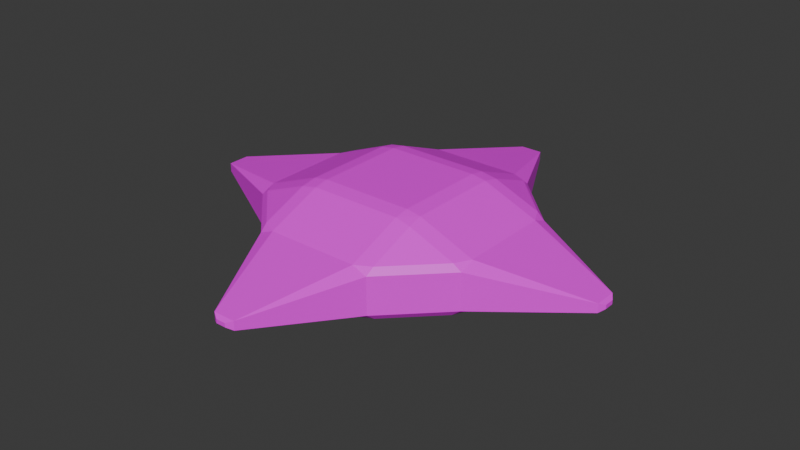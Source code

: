# Source: Drone1.blend  (saved by Blender 4.5.88; exported with 4.5.12 LTS)
import bpy
from mathutils import Matrix  # noqa: F401  (used for matrix-valued properties, if any)

bpy.ops.wm.read_factory_settings(use_empty=True)
scene = bpy.context.scene
scene.name = 'Scene'

# ---- collections
col_collection = bpy.data.collections.new('Collection'); scene.collection.children.link(col_collection)

# ---- images (referenced by path relative to the original .blend; pixels are not part of the script)
import os
ASSET_DIR = os.environ.get("B2B_ASSET_DIR", "")  # directory of the original .blend (textures are referenced by path, not embedded)
HERE = os.path.dirname(os.path.abspath(__file__))  # packed textures are extracted next to this script under _unpacked/

def load_image(name, relpath, width, height, colorspace="sRGB"):
    """Load a texture the original file referenced (path relative to the .blend, or extracted next to this script)."""
    p = next((c for c in (os.path.join(HERE, relpath), os.path.join(ASSET_DIR, relpath)) if relpath and os.path.exists(c)), "")
    if p:
        img = bpy.data.images.load(p, check_existing=True)
        img.name = name
    else:  # same state as the original file: an image datablock whose file is absent (Cycles renders it pink)
        img = bpy.data.images.new(name, width, height)
        img.source = "FILE"
        img.filepath = "//" + (relpath or name)
    img.colorspace_settings.name = colorspace
    return img
img_endesga_x64_png_001 = load_image('endesga x64.png.001', 'endesga x64.png', 1024, 1024, 'sRGB')

# ---- materials (node trees are filled in below, after node groups)
mat_material = bpy.data.materials.new('Material')
mat_material.alpha_threshold = 0.0
mat_material.roughness = 0.5
mat_material.line_color = (0.0, 0.0, 0.0, 1.0)

# ---- material node trees
mat_material.use_nodes = True; mat_material.node_tree.nodes.clear()
_N = mat_material.node_tree.nodes; _L = mat_material.node_tree.links
n0 = _N.new('ShaderNodeOutputMaterial'); n0.name = 'Material Output'; n0.location = (300, 300)
n1 = _N.new('ShaderNodeBsdfPrincipled'); n1.name = 'Principled BSDF'; n1.location = (10, 300)
n1.inputs[3].default_value = 1.45
n2 = _N.new('ShaderNodeTexImage'); n2.name = 'Image Texture'; n2.location = (-326, 291)
n2.image = img_endesga_x64_png_001
n2.interpolation = 'Closest'
_L.new(n1.outputs[0], n0.inputs[0])
_L.new(n2.outputs[0], n1.inputs[0])
n0.is_active_output = True

# ---- world
world_world = bpy.data.worlds.new('World'); scene.world = world_world
world_world.use_nodes = True; world_world.node_tree.nodes.clear()
_N = world_world.node_tree.nodes; _L = world_world.node_tree.links
n0 = _N.new('ShaderNodeOutputWorld'); n0.name = 'World Output'; n0.location = (300, 300)
n1 = _N.new('ShaderNodeBackground'); n1.name = 'Background'; n1.location = (10, 300)
n1.inputs[0].default_value = (0.05088, 0.05088, 0.05088, 1.0)
_L.new(n1.outputs[0], n0.inputs[0])
n0.is_active_output = True
world_world.color = (0.05088, 0.05088, 0.05088)
world_world.sun_shadow_jitter_overblur = 0.0

# ---- meshes
me_cube_001 = bpy.data.meshes.new('Cube.001')
me_cube_001.from_pydata([(-0.4996, -0.3799, -0.9504), (-0.3799, -0.3799, -1.0), (-0.3799, -0.4996, -0.9504), (-0.5073, -0.5073, -0.8855), (-0.3799, -0.9504, -0.4996), (-0.4996, -0.9504, -0.3799), (-0.5073, -0.8855, -0.5073), (-0.9504, -0.3799, -0.4996), (-0.8855, -0.5073, -0.5073), (-0.9504, -0.4996, -0.3799), (-0.4996, -0.9504, 0.3799), (-0.3799, -0.9504, 0.4996), (-0.5073, -0.8855, 0.5073), (-0.3799, -0.4996, 0.9504), (-0.3799, -0.3799, 1.0), (-0.4996, -0.3799, 0.9504), (-0.5073, -0.5073, 0.8855), (-0.9504, -0.4996, 0.3799), (-0.8855, -0.5073, 0.5073), (-0.9504, -0.3799, 0.4996), (-0.3799, 0.4996, -0.9504), (-0.3799, 0.3799, -1.0), (-0.4996, 0.3799, -0.9504), (-0.5073, 0.5073, -0.8855), (-0.9504, 0.3799, -0.4996), (-0.9504, 0.4996, -0.3799), (-0.8855, 0.5073, -0.5073), (-0.3799, 0.9504, -0.4996), (-0.5073, 0.8855, -0.5073), (-0.4996, 0.9504, -0.3799), (-0.4996, 0.3799, 0.9504), (-0.3799, 0.3799, 1.0), (-0.3799, 0.4996, 0.9504), (-0.5073, 0.5073, 0.8855), (-0.3799, 0.9504, 0.4996), (-0.4996, 0.9504, 0.3799), (-0.5073, 0.8855, 0.5073), (-0.9504, 0.3799, 0.4996), (-0.8855, 0.5073, 0.5073), (-0.9504, 0.4996, 0.3799), (0.3799, -0.4996, -0.9504), (0.3799, -0.3799, -1.0), (0.4996, -0.3799, -0.9504), (0.5073, -0.5073, -0.8855), (0.9504, -0.3799, -0.4996), (0.9504, -0.4996, -0.3799), (0.8855, -0.5073, -0.5073), (0.3799, -0.9504, -0.4996), (0.5073, -0.8855, -0.5073), (0.4996, -0.9504, -0.3799), (0.4996, -0.3799, 0.9504), (0.3799, -0.3799, 1.0), (0.3799, -0.4996, 0.9504), (0.5073, -0.5073, 0.8855), (0.3799, -0.9504, 0.4996), (0.4996, -0.9504, 0.3799), (0.5073, -0.8855, 0.5073), (0.9504, -0.3799, 0.4996), (0.8855, -0.5073, 0.5073), (0.9504, -0.4996, 0.3799), (0.4996, 0.3799, -0.9504), (0.3799, 0.3799, -1.0), (0.3799, 0.4996, -0.9504), (0.5073, 0.5073, -0.8855), (0.3799, 0.9504, -0.4996), (0.4996, 0.9504, -0.3799), (0.5073, 0.8855, -0.5073), (0.9504, 0.3799, -0.4996), (0.8855, 0.5073, -0.5073), (0.9504, 0.4996, -0.3799), (0.3799, 0.4996, 0.9504), (0.3799, 0.3799, 1.0), (0.4996, 0.3799, 0.9504), (0.5073, 0.5073, 0.8855), (0.9504, 0.3799, 0.4996), (0.9504, 0.4996, 0.3799), (0.8855, 0.5073, 0.5073), (0.3799, 0.9504, 0.4996), (0.5073, 0.8855, 0.5073), (0.4996, 0.9504, 0.3799), (-0.04102, -1.8, -0.04102), (-0.09099, -1.768, -0.09099), (-0.04102, -1.8, 0.04102), (-0.09099, -1.768, 0.09099), (0.04102, -1.8, -0.04102), (0.09099, -1.768, -0.09099), (0.04102, -1.8, 0.04102), (0.09099, -1.768, 0.09099), (1.8, -0.041, -0.041), (1.768, -0.091, -0.091), (1.8, -0.041, 0.041), (1.768, -0.091, 0.091), (1.8, 0.041, -0.041), (1.768, 0.091, -0.091), (1.8, 0.041, 0.041), (1.768, 0.091, 0.091), (-0.04099, 1.8, -0.04099), (-0.091, 1.768, -0.091), (-0.04099, 1.8, 0.04099), (-0.091, 1.768, 0.091), (0.04099, 1.8, -0.04099), (0.091, 1.768, -0.091), (0.04099, 1.8, 0.04099), (0.091, 1.768, 0.091), (-1.8, -0.04098, -0.04098), (-1.768, -0.09101, -0.09101), (-1.8, -0.04098, 0.04098), (-1.768, -0.09101, 0.09101), (-1.8, 0.04098, -0.04098), (-1.768, 0.09101, -0.09101), (-1.8, 0.04098, 0.04098), (-1.768, 0.09101, 0.09101)], [], [(7, 8, 9, 105), (72, 50, 57, 74), (62, 20, 27, 64), (12, 16, 18), (33, 36, 38), (21, 61, 41, 1), (52, 13, 11, 54), (35, 29, 25, 39), (32, 70, 77, 34), (42, 60, 67, 44), (63, 66, 68), (75, 69, 65, 79), (3, 6, 8), (10, 83, 11, 12), (71, 31, 14, 51), (103, 99, 34, 77), (23, 26, 28), (43, 46, 48), (73, 76, 78), (55, 49, 45, 59), (53, 56, 58), (89, 91, 59, 45), (5, 10, 17, 9), (15, 30, 37, 19), (2, 40, 47, 4), (0, 1, 2, 3), (81, 83, 10, 5), (107, 105, 9, 17), (83, 87, 54, 11), (13, 14, 15, 16), (111, 107, 19, 37), (20, 21, 22, 23), (109, 111, 39, 25), (99, 97, 29, 35), (30, 31, 32, 33), (64, 101, 65, 66), (40, 41, 42, 43), (92, 94, 90, 88), (87, 85, 49, 55), (50, 51, 52, 53), (67, 68, 69, 93), (60, 61, 62, 63), (101, 103, 79, 65), (95, 93, 69, 75), (70, 71, 72, 73), (7, 0, 3, 8), (2, 4, 6, 3), (5, 9, 8, 6), (17, 10, 12, 18), (11, 13, 16, 12), (15, 19, 18, 16), (27, 20, 23, 28), (22, 24, 26, 23), (25, 29, 28, 26), (37, 30, 33, 38), (32, 34, 36, 33), (35, 39, 38, 36), (47, 40, 43, 48), (42, 44, 46, 43), (45, 49, 48, 46), (57, 50, 53, 58), (52, 54, 56, 53), (55, 59, 58, 56), (67, 60, 63, 68), (62, 64, 66, 63), (65, 69, 68, 66), (77, 70, 73, 78), (72, 74, 76, 73), (75, 79, 78, 76), (21, 1, 0, 22), (104, 106, 110, 108), (84, 86, 82, 80), (17, 18, 19, 107), (14, 31, 30, 15), (24, 109, 25, 26), (96, 98, 102, 100), (37, 38, 39, 111), (61, 21, 20, 62), (27, 28, 29, 97), (31, 71, 70, 32), (34, 99, 35, 36), (74, 95, 75, 76), (77, 78, 79, 103), (41, 61, 60, 42), (44, 89, 45, 46), (71, 51, 50, 72), (57, 58, 59, 91), (54, 87, 55, 56), (91, 95, 74, 57), (1, 41, 40, 2), (4, 81, 5, 6), (51, 14, 13, 52), (47, 48, 49, 85), (22, 0, 7, 24), (80, 82, 83, 81), (86, 84, 85, 87), (84, 80, 81, 85), (82, 86, 87, 83), (85, 81, 4, 47), (94, 92, 93, 95), (92, 88, 89, 93), (90, 94, 95, 91), (88, 90, 91, 89), (93, 89, 44, 67), (98, 96, 97, 99), (96, 100, 101, 97), (102, 98, 99, 103), (100, 102, 103, 101), (97, 101, 64, 27), (104, 108, 109, 105), (106, 104, 105, 107), (110, 106, 107, 111), (108, 110, 111, 109), (105, 109, 24, 7)])
_uv = me_cube_001.uv_layers.new(name='UVMap')
_uv.uv.foreach_set('vector', [0.01395, 0.1721, 0.01395, 0.1719, 0.01418, 0.1719, 0.01418, 0.1721, 0.04923, 0.3649, 0.04923, 0.3647, 0.04946, 0.3647, 0.04946, 0.3649, 0.04988, 0.3628, 0.04965, 0.3628, 0.04965, 0.3625, 0.04988, 0.3625, 0.04882, 0.364, 0.04899, 0.3642, 0.04882, 0.3643, 0.04899, 0.3642, 0.04915, 0.364, 0.04932, 0.3642, 0.04939, 0.3645, 0.04916, 0.3645, 0.04916, 0.3642, 0.04939, 0.3642, 0.04988, 0.3647, 0.04965, 0.3647, 0.04965, 0.3645, 0.04988, 0.3645, 0.01435, 0.2029, 0.01412, 0.2029, 0.01412, 0.2027, 0.01435, 0.2027, 0.04882, 0.3652, 0.04882, 0.365, 0.04905, 0.365, 0.04905, 0.3652, 0.04906, 0.3638, 0.04906, 0.3635, 0.04929, 0.3635, 0.04929, 0.3638, 0.04882, 0.3629, 0.04899, 0.363, 0.04882, 0.3632, 0.01377, 0.2032, 0.01377, 0.203, 0.014, 0.203, 0.014, 0.2032, 0.04899, 0.3629, 0.04915, 0.363, 0.04899, 0.3632, 0.014, 0.1725, 0.014, 0.1722, 0.01423, 0.1722, 0.01423, 0.1725, 0.05012, 0.3637, 0.04989, 0.3637, 0.04989, 0.3635, 0.05012, 0.3635, 0.01459, 0.2025, 0.01436, 0.2025, 0.01436, 0.2022, 0.01459, 0.2022, 0.04932, 0.3627, 0.04948, 0.3625, 0.04965, 0.3627, 0.04932, 0.3629, 0.04948, 0.3627, 0.04965, 0.3629, 0.04932, 0.3645, 0.04948, 0.3643, 0.04965, 0.3645, 0.01459, 0.2027, 0.01436, 0.2027, 0.01436, 0.2025, 0.01459, 0.2025, 0.04882, 0.3647, 0.04899, 0.3648, 0.04882, 0.365, 0.01459, 0.2029, 0.01436, 0.2029, 0.01436, 0.2027, 0.01459, 0.2027, 0.01459, 0.2032, 0.01436, 0.2032, 0.01436, 0.2029, 0.01459, 0.2029, 0.04882, 0.3655, 0.04882, 0.3652, 0.04905, 0.3652, 0.04905, 0.3655, 0.04906, 0.364, 0.04906, 0.3638, 0.04929, 0.3638, 0.04929, 0.364, 0.01572, 0.1746, 0.01572, 0.1744, 0.01595, 0.1744, 0.01595, 0.1746, 0.014, 0.2035, 0.014, 0.2032, 0.01423, 0.2032, 0.01423, 0.2035, 0.01424, 0.2035, 0.01424, 0.2032, 0.01447, 0.2032, 0.01447, 0.2035, 0.01482, 0.2022, 0.01459, 0.2022, 0.01459, 0.202, 0.01482, 0.202, 0.01678, 0.1722, 0.01655, 0.1722, 0.01655, 0.172, 0.01678, 0.172, 0.01482, 0.2027, 0.01459, 0.2027, 0.01459, 0.2025, 0.01482, 0.2025, 0.01678, 0.1741, 0.01655, 0.1741, 0.01655, 0.1739, 0.01678, 0.1739, 0.01482, 0.2032, 0.01459, 0.2032, 0.01459, 0.2029, 0.01482, 0.2029, 0.01482, 0.2034, 0.01459, 0.2034, 0.01459, 0.2032, 0.01482, 0.2032, 0.01525, 0.1734, 0.01525, 0.1732, 0.01548, 0.1732, 0.01548, 0.1734, 0.01402, 0.1729, 0.01402, 0.1727, 0.01425, 0.1727, 0.01425, 0.1729, 0.01572, 0.1749, 0.01572, 0.1746, 0.01595, 0.1746, 0.01595, 0.1749, 0.01449, 0.1729, 0.01449, 0.1727, 0.01472, 0.1727, 0.01472, 0.1729, 0.01424, 0.2037, 0.01424, 0.2035, 0.01447, 0.2035, 0.01447, 0.2037, 0.01642, 0.1734, 0.01642, 0.1732, 0.01665, 0.1732, 0.01665, 0.1734, 0.01555, 0.1715, 0.01532, 0.1715, 0.01532, 0.1712, 0.01555, 0.1712, 0.01701, 0.1737, 0.01678, 0.1737, 0.01678, 0.1734, 0.01701, 0.1734, 0.01506, 0.2027, 0.01483, 0.2027, 0.01483, 0.2025, 0.01506, 0.2025, 0.01506, 0.2029, 0.01483, 0.2029, 0.01483, 0.2027, 0.01506, 0.2027, 0.01652, 0.1734, 0.01629, 0.1734, 0.01629, 0.1732, 0.01652, 0.1732, 0.01652, 0.1726, 0.01629, 0.1726, 0.01629, 0.1724, 0.01652, 0.1724, 0.01652, 0.1729, 0.01629, 0.1729, 0.01629, 0.1726, 0.01652, 0.1726, 0.01378, 0.1732, 0.01378, 0.1729, 0.01401, 0.1729, 0.01401, 0.1732, 0.01353, 0.1732, 0.01353, 0.1729, 0.01376, 0.1729, 0.01376, 0.1732, 0.01425, 0.1756, 0.01425, 0.1754, 0.01448, 0.1754, 0.01448, 0.1756, 0.01449, 0.1756, 0.01449, 0.1754, 0.01472, 0.1754, 0.01472, 0.1756, 0.0157, 0.1732, 0.0157, 0.1729, 0.01593, 0.1729, 0.01593, 0.1732, 0.01594, 0.1732, 0.01594, 0.1729, 0.01617, 0.1729, 0.01617, 0.1732, 0.01519, 0.1732, 0.01519, 0.1729, 0.01542, 0.1729, 0.01542, 0.1732, 0.01578, 0.1739, 0.01555, 0.1739, 0.01555, 0.1737, 0.01578, 0.1737, 0.01578, 0.1741, 0.01555, 0.1741, 0.01555, 0.1739, 0.01578, 0.1739, 0.01529, 0.1719, 0.01506, 0.1719, 0.01506, 0.1717, 0.01529, 0.1717, 0.01676, 0.1722, 0.01653, 0.1722, 0.01653, 0.1719, 0.01676, 0.1719, 0.01676, 0.1724, 0.01653, 0.1724, 0.01653, 0.1722, 0.01676, 0.1722, 0.01481, 0.1722, 0.01458, 0.1722, 0.01458, 0.1719, 0.01481, 0.1719, 0.01578, 0.1753, 0.01555, 0.1753, 0.01555, 0.1751, 0.01578, 0.1751, 0.01578, 0.1756, 0.01555, 0.1756, 0.01555, 0.1753, 0.01578, 0.1753, 0.0133, 0.1734, 0.0133, 0.1732, 0.01353, 0.1732, 0.01353, 0.1734, 0.015, 0.1734, 0.015, 0.1732, 0.01523, 0.1732, 0.01523, 0.1734, 0.01523, 0.1734, 0.01523, 0.1732, 0.01546, 0.1732, 0.01546, 0.1734, 0.01449, 0.1734, 0.01449, 0.1732, 0.01472, 0.1732, 0.01472, 0.1734, 0.01472, 0.1758, 0.01472, 0.1756, 0.01495, 0.1756, 0.01495, 0.1758, 0.01496, 0.1758, 0.01496, 0.1756, 0.01519, 0.1756, 0.01519, 0.1758, 0.01471, 0.1734, 0.01471, 0.1732, 0.01494, 0.1732, 0.01494, 0.1734, 0.01689, 0.1753, 0.01689, 0.1751, 0.01712, 0.1751, 0.01712, 0.1753, 0.01602, 0.1715, 0.01579, 0.1715, 0.01579, 0.1712, 0.01602, 0.1712, 0.01602, 0.1717, 0.01579, 0.1717, 0.01579, 0.1715, 0.01602, 0.1715, 0.01553, 0.1719, 0.0153, 0.1719, 0.0153, 0.1717, 0.01553, 0.1717, 0.01748, 0.1727, 0.01725, 0.1727, 0.01725, 0.1724, 0.01748, 0.1724, 0.01602, 0.1724, 0.01579, 0.1724, 0.01579, 0.1722, 0.01602, 0.1722, 0.01602, 0.1726, 0.01579, 0.1726, 0.01579, 0.1724, 0.01602, 0.1724, 0.01553, 0.1729, 0.0153, 0.1729, 0.0153, 0.1726, 0.01553, 0.1726, 0.01748, 0.1751, 0.01725, 0.1751, 0.01725, 0.1748, 0.01748, 0.1748, 0.01602, 0.1733, 0.01579, 0.1733, 0.01579, 0.1731, 0.01602, 0.1731, 0.01525, 0.1741, 0.01525, 0.1739, 0.01548, 0.1739, 0.01548, 0.1741, 0.01353, 0.1736, 0.01353, 0.1734, 0.01376, 0.1734, 0.01376, 0.1736, 0.01377, 0.1736, 0.01377, 0.1734, 0.014, 0.1734, 0.014, 0.1736, 0.014, 0.1736, 0.014, 0.1734, 0.01423, 0.1734, 0.01423, 0.1736, 0.01619, 0.1756, 0.01619, 0.1754, 0.01642, 0.1754, 0.01642, 0.1756, 0.01496, 0.1736, 0.01496, 0.1734, 0.01519, 0.1734, 0.01519, 0.1736, 0.01666, 0.1741, 0.01666, 0.1739, 0.01689, 0.1739, 0.01689, 0.1741, 0.01494, 0.1736, 0.01494, 0.1734, 0.01517, 0.1734, 0.01517, 0.1736, 0.01518, 0.1736, 0.01518, 0.1734, 0.01541, 0.1734, 0.01541, 0.1736, 0.01576, 0.2022, 0.01553, 0.2022, 0.01553, 0.202, 0.01576, 0.202, 0.01772, 0.1737, 0.01749, 0.1737, 0.01749, 0.1734, 0.01772, 0.1734, 0.01625, 0.1719, 0.01602, 0.1719, 0.01602, 0.1717, 0.01625, 0.1717, 0.01772, 0.1727, 0.01749, 0.1727, 0.01749, 0.1724, 0.01772, 0.1724, 0.01625, 0.1724, 0.01602, 0.1724, 0.01602, 0.1722, 0.01625, 0.1722, 0.05129, 0.3639, 0.05106, 0.3639, 0.05106, 0.3637, 0.05129, 0.3637, 0.01625, 0.1729, 0.01602, 0.1729, 0.01602, 0.1726, 0.01625, 0.1726, 0.01625, 0.1731, 0.01602, 0.1731, 0.01602, 0.1729, 0.01625, 0.1729, 0.01625, 0.1733, 0.01602, 0.1733, 0.01602, 0.1731, 0.01625, 0.1731, 0.01625, 0.1736, 0.01602, 0.1736, 0.01602, 0.1734, 0.01625, 0.1734, 0.0133, 0.2046, 0.0133, 0.2044, 0.01353, 0.2044, 0.01353, 0.2046, 0.01402, 0.1739, 0.01402, 0.1736, 0.01425, 0.1736, 0.01425, 0.1739, 0.01425, 0.1739, 0.01425, 0.1736, 0.01448, 0.1736, 0.01448, 0.1739, 0.01449, 0.1739, 0.01449, 0.1736, 0.01472, 0.1736, 0.01472, 0.1739, 0.01472, 0.1739, 0.01472, 0.1736, 0.01495, 0.1736, 0.01495, 0.1739, 0.01447, 0.2046, 0.01447, 0.2044, 0.0147, 0.2044, 0.0147, 0.2046, 0.01519, 0.1739, 0.01519, 0.1736, 0.01542, 0.1736, 0.01542, 0.1739, 0.01543, 0.1739, 0.01543, 0.1736, 0.01566, 0.1736, 0.01566, 0.1739, 0.01566, 0.1739, 0.01566, 0.1736, 0.01589, 0.1736, 0.01589, 0.1739, 0.0159, 0.1739, 0.0159, 0.1736, 0.01613, 0.1736, 0.01613, 0.1739, 0.016, 0.2022, 0.01577, 0.2022, 0.01577, 0.202, 0.016, 0.202, 0.01649, 0.1717, 0.01626, 0.1717, 0.01626, 0.1715, 0.01649, 0.1715, 0.01649, 0.1719, 0.01626, 0.1719, 0.01626, 0.1717, 0.01649, 0.1717, 0.01649, 0.1722, 0.01626, 0.1722, 0.01626, 0.1719, 0.01649, 0.1719, 0.01649, 0.1724, 0.01626, 0.1724, 0.01626, 0.1722, 0.01649, 0.1722, 0.016, 0.2034, 0.01577, 0.2034, 0.01577, 0.2032, 0.016, 0.2032])
me_cube_001.materials.append(mat_material)
me_cube_001.update()

# ---- objects
ob_cube = bpy.data.objects.new('Cube', me_cube_001)

# ---- transforms, parenting, visibility, modifiers, constraints
ob_cube.location = (0.0, 0.0, 0.0)
ob_cube.scale = (2.5, 2.5, 1.0)

# ---- collection membership
col_collection.objects.link(ob_cube)

# ---- scene / render settings (as saved in the file)
scene.frame_start = 1; scene.frame_end = 250; scene.frame_set(1)
scene.render.engine = 'BLENDER_EEVEE_NEXT'
bpy.context.view_layer.update()

# ---- added for rendering (the .blend has no active camera and no usable light): camera, sun
cam_auto = bpy.data.cameras.new('AutoCamera')
cam_auto.lens = 50.0
cam_auto.sensor_width = 36.0
cam_auto.clip_end = 1000.0
ob_auto_camera = bpy.data.objects.new('AutoCamera', cam_auto)
scene.collection.objects.link(ob_auto_camera)
ob_auto_camera.location = (11.9207, -14.3048, 9.53655)
ob_auto_camera.rotation_euler = (1.09748, -7.21219e-08, 0.694738)
scene.camera = ob_auto_camera
light_auto_sun = bpy.data.lights.new('AutoSun', 'SUN')
light_auto_sun.energy = 3.0
light_auto_sun.angle = 0.0523599
ob_auto_sun = bpy.data.objects.new('AutoSun', light_auto_sun)
scene.collection.objects.link(ob_auto_sun)
ob_auto_sun.rotation_euler = (0.872665, 0.174533, 0.523599)
bpy.context.view_layer.update()
